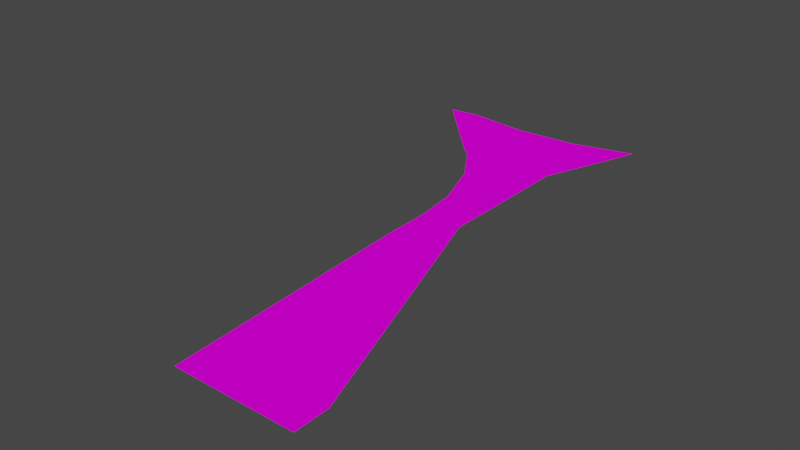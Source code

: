 # Source: SM_ROAD_09.blend  (saved by Blender 3.1.7; exported with 4.5.12 LTS)
import bpy
from mathutils import Matrix  # noqa: F401  (used for matrix-valued properties, if any)

bpy.ops.wm.read_factory_settings(use_empty=True)
scene = bpy.context.scene
scene.name = 'Scene'

# ---- collections
col_sm_road_09 = bpy.data.collections.new('SM_ROAD_09'); scene.collection.children.link(col_sm_road_09)

# ---- images (referenced by path relative to the original .blend; pixels are not part of the script)
import os
ASSET_DIR = os.environ.get("B2B_ASSET_DIR", "")  # directory of the original .blend (textures are referenced by path, not embedded)
HERE = os.path.dirname(os.path.abspath(__file__))  # packed textures are extracted next to this script under _unpacked/

def load_image(name, relpath, width, height, colorspace="sRGB"):
    """Load a texture the original file referenced (path relative to the .blend, or extracted next to this script)."""
    p = next((c for c in (os.path.join(HERE, relpath), os.path.join(ASSET_DIR, relpath)) if relpath and os.path.exists(c)), "")
    if p:
        img = bpy.data.images.load(p, check_existing=True)
        img.name = name
    else:  # same state as the original file: an image datablock whose file is absent (Cycles renders it pink)
        img = bpy.data.images.new(name, width, height)
        img.source = "FILE"
        img.filepath = "//" + (relpath or name)
    img.colorspace_settings.name = colorspace
    return img
img_asph_png = load_image('asph.PNG', 'asph.PNG', 1024, 1024, 'sRGB')
img_grass_128hv_png = load_image('grass_128hv.PNG', 'grass_128hv.PNG', 1024, 1024, 'sRGB')

# ---- materials (node trees are filled in below, after node groups)
mat_sm_road_09_0 = bpy.data.materials.new('SM_ROAD_09.0')
mat_sm_road_09_0.use_transparent_shadow = False
mat_sm_road_09_0.diffuse_color = (1.0, 1.0, 1.0, 1.0)
mat_sm_road_09_0.roughness = 1.0
mat_sm_road_09_0.specular_intensity = 0.0
mat_sm_road_09_1 = bpy.data.materials.new('SM_ROAD_09.1')
mat_sm_road_09_1.use_transparent_shadow = False
mat_sm_road_09_1.diffuse_color = (1.0, 1.0, 1.0, 1.0)
mat_sm_road_09_1.roughness = 1.0
mat_sm_road_09_1.specular_intensity = 0.0

# ---- material node trees
mat_sm_road_09_0.use_nodes = True; mat_sm_road_09_0.node_tree.nodes.clear()
_N = mat_sm_road_09_0.node_tree.nodes; _L = mat_sm_road_09_0.node_tree.links
n0 = _N.new('ShaderNodeBsdfPrincipled'); n0.name = 'Principled BSDF'; n0.location = (10, 300)
n0.distribution = 'GGX'
n0.subsurface_method = 'RANDOM_WALK_SKIN'
n0.inputs[2].default_value = 1.0
n0.inputs[3].default_value = 1.45
n0.inputs[13].default_value = 0.0
n0.inputs[27].default_value = (0.0, 0.0, 0.0, 1.0)
n0.inputs[28].default_value = 1.0
n1 = _N.new('ShaderNodeOutputMaterial'); n1.name = 'Material Output'; n1.location = (300, 300)
n2 = _N.new('ShaderNodeTexImage'); n2.name = 'Image Texture'; n2.location = (-300, 600)
n2.label = 'asph'
n2.image = img_asph_png
_L.new(n0.outputs[0], n1.inputs[0])
_L.new(n2.outputs[0], n0.inputs[0])
n1.is_active_output = True
mat_sm_road_09_1.use_nodes = True; mat_sm_road_09_1.node_tree.nodes.clear()
_N = mat_sm_road_09_1.node_tree.nodes; _L = mat_sm_road_09_1.node_tree.links
n0 = _N.new('ShaderNodeBsdfPrincipled'); n0.name = 'Principled BSDF'; n0.location = (10, 300)
n0.distribution = 'GGX'
n0.subsurface_method = 'RANDOM_WALK_SKIN'
n0.inputs[2].default_value = 1.0
n0.inputs[3].default_value = 1.45
n0.inputs[13].default_value = 0.0
n0.inputs[27].default_value = (0.0, 0.0, 0.0, 1.0)
n0.inputs[28].default_value = 1.0
n1 = _N.new('ShaderNodeOutputMaterial'); n1.name = 'Material Output'; n1.location = (300, 300)
n2 = _N.new('ShaderNodeTexImage'); n2.name = 'Image Texture'; n2.location = (-300, 600)
n2.label = 'grass_128hv'
n2.image = img_grass_128hv_png
_L.new(n0.outputs[0], n1.inputs[0])
_L.new(n2.outputs[0], n0.inputs[0])
n1.is_active_output = True

# ---- world
world_world = bpy.data.worlds.new('World'); scene.world = world_world
world_world.use_nodes = True; world_world.node_tree.nodes.clear()
_N = world_world.node_tree.nodes; _L = world_world.node_tree.links
n0 = _N.new('ShaderNodeOutputWorld'); n0.name = 'World Output'; n0.location = (300, 300)
n1 = _N.new('ShaderNodeBackground'); n1.name = 'Background'; n1.location = (10, 300)
n1.inputs[0].default_value = (0.05088, 0.05088, 0.05088, 1.0)
_L.new(n1.outputs[0], n0.inputs[0])
n0.is_active_output = True
world_world.color = (0.05088, 0.05088, 0.05088)
world_world.use_sun_shadow = False
world_world.sun_shadow_jitter_overblur = 0.0

# ---- meshes
me_sm_road_09 = bpy.data.meshes.new('SM_ROAD_09')
me_sm_road_09.from_pydata([(14.44, 15.61, 20.74), (-0.4242, 0.3039, 20.74), (1.738, -1.629, 20.75), (-9.333, 15.98, 20.74), (-14.77, 15.27, 20.73), (6.66, -9.071, 20.74), (18.96, -9.535, 20.74), (10.17, -18.66, 20.74), (18.97, -18.25, 20.74), (18.97, -26.97, 20.73), (11.28, -26.99, 20.73), (11.39, -35.7, 20.73), (14.12, -83.74, 20.68), (36.5, -77.41, 20.73), (36.48, -83.72, 20.68), (2.541, 14.77, 20.74), (18.88, -0.5077, 20.75), (26.01, 18.45, 20.82)], [], [(16, 5, 6), (5, 7, 6), (6, 7, 8), (7, 10, 8), (8, 10, 9), (10, 11, 9), (9, 11, 13), (11, 12, 13), (13, 12, 14), (15, 3, 1), (0, 1, 16), (16, 1, 2), (1, 3, 4), (2, 5, 16), (1, 0, 15), (0, 16, 17)])
me_sm_road_09.polygons.foreach_set('use_smooth', [True] * 16)
me_sm_road_09.polygons.foreach_set('material_index', [0, 0, 0, 0, 0, 0, 0, 0, 0, 1, 1, 1, 1, 1, 1, 1])
_k = set([(0, 1), (0, 15), (0, 16), (0, 17), (1, 2), (1, 3), (1, 4), (1, 16), (2, 5), (2, 16), (3, 4), (3, 15), (5, 6), (5, 7), (5, 16), (6, 7), (6, 8), (6, 16), (7, 8), (7, 10), (8, 9), (8, 10), (9, 10), (9, 11), (9, 13), (10, 11), (11, 12), (11, 13), (12, 13), (12, 14), (13, 14), (16, 17)])
me_sm_road_09.attributes.new('sharp_edge', 'BOOLEAN', 'EDGE').data.foreach_set('value', [ (min(e.vertices), max(e.vertices)) in _k for e in me_sm_road_09.edges])
_uv = me_sm_road_09.uv_layers.new(name='UVMap')
_uv.uv.foreach_set('vector', [47.07, -13.38, 48.35, -14.27, 47.07, -14.32, 48.35, -14.27, 47.98, -15.27, 47.07, -14.32, 47.07, -14.32, 47.98, -15.27, 47.07, -15.23, 47.98, -15.27, 47.87, -16.14, 47.07, -15.23, 47.07, -15.23, 47.87, -16.14, 47.07, -16.14, 47.87, -16.14, 47.86, -17.05, 47.07, -16.14, 47.07, -16.14, 47.86, -17.05, 45.24, -21.39, 47.86, -17.05, 47.57, -22.05, 45.24, -21.39, 45.24, -21.39, 47.57, -22.05, 45.24, -22.05, 48.03, -11.17, 49.54, -10.68, 49.09, -13.29, 46.49, -11.67, 49.09, -13.29, 47.07, -13.38, 47.07, -13.38, 49.09, -13.29, 48.86, -13.49, 49.09, -13.29, 49.54, -10.69, 50.58, -11.73, 48.86, -13.49, 48.35, -14.27, 47.07, -13.38, 49.09, -13.29, 46.49, -11.67, 48.03, -11.17, 0.0004994, 1.85, 0.3841, 1.0, 0.9995, 2.0])
_ca = me_sm_road_09.color_attributes.new('Col', 'BYTE_COLOR', 'CORNER')
_ca.data.foreach_set('color', [0.2623, 0.2384, 0.2086, 1.0, 0.2623, 0.2384, 0.2086, 1.0, 0.2623, 0.2384, 0.2086, 1.0, 0.2623, 0.2384, 0.2086, 1.0, 0.2623, 0.2384, 0.2086, 1.0, 0.2623, 0.2384, 0.2086, 1.0, 0.2623, 0.2384, 0.2086, 1.0, 0.2623, 0.2384, 0.2086, 1.0, 0.2623, 0.2384, 0.2086, 1.0, 0.2623, 0.2384, 0.2086, 1.0, 0.2623, 0.2384, 0.2086, 1.0, 0.2623, 0.2384, 0.2086, 1.0, 0.2623, 0.2384, 0.2086, 1.0, 0.2623, 0.2384, 0.2086, 1.0, 0.2623, 0.2384, 0.2086, 1.0, 0.2623, 0.2384, 0.2086, 1.0, 0.2623, 0.2384, 0.2086, 1.0, 0.2623, 0.2384, 0.2086, 1.0, 0.2623, 0.2384, 0.2086, 1.0, 0.2623, 0.2384, 0.2086, 1.0, 0.2623, 0.2384, 0.2086, 1.0, 0.2623, 0.2384, 0.2086, 1.0, 0.2623, 0.2384, 0.2086, 1.0, 0.2623, 0.2384, 0.2086, 1.0, 0.2623, 0.2384, 0.2086, 1.0, 0.2623, 0.2384, 0.2086, 1.0, 0.2623, 0.2384, 0.2086, 1.0, 0.2623, 0.2384, 0.2086, 1.0, 0.2623, 0.2384, 0.2086, 1.0, 0.2623, 0.2384, 0.2086, 1.0, 0.2623, 0.2384, 0.2086, 1.0, 0.2623, 0.2384, 0.2086, 1.0, 0.2623, 0.2384, 0.2086, 1.0, 0.2623, 0.2384, 0.2086, 1.0, 0.2623, 0.2384, 0.2086, 1.0, 0.2623, 0.2384, 0.2086, 1.0, 0.2623, 0.2384, 0.2086, 1.0, 0.2623, 0.2384, 0.2086, 1.0, 0.2623, 0.2384, 0.2086, 1.0, 0.2623, 0.2384, 0.2086, 1.0, 0.2623, 0.2384, 0.2086, 1.0, 0.2623, 0.2384, 0.2086, 1.0, 0.2623, 0.2384, 0.2086, 1.0, 0.2623, 0.2384, 0.2086, 1.0, 0.2623, 0.2384, 0.2086, 1.0, 0.2623, 0.2384, 0.2086, 1.0, 0.2623, 0.2384, 0.2086, 1.0, 0.2623, 0.2384, 0.2086, 1.0])
_ca = me_sm_road_09.color_attributes.new('Col.001', 'BYTE_COLOR', 'CORNER')
_ca.data.foreach_set('color', [0.009721, 0.009721, 0.009721, 1.0, 0.009721, 0.009721, 0.009721, 1.0, 0.009721, 0.009721, 0.009721, 1.0, 0.009721, 0.009721, 0.009721, 1.0, 0.009721, 0.009721, 0.009721, 1.0, 0.009721, 0.009721, 0.009721, 1.0, 0.009721, 0.009721, 0.009721, 1.0, 0.009721, 0.009721, 0.009721, 1.0, 0.009721, 0.009721, 0.009721, 1.0, 0.009721, 0.009721, 0.009721, 1.0, 0.009721, 0.009721, 0.009721, 1.0, 0.009721, 0.009721, 0.009721, 1.0, 0.009721, 0.009721, 0.009721, 1.0, 0.009721, 0.009721, 0.009721, 1.0, 0.009721, 0.009721, 0.009721, 1.0, 0.009721, 0.009721, 0.009721, 1.0, 0.009721, 0.009721, 0.009721, 1.0, 0.009721, 0.009721, 0.009721, 1.0, 0.009721, 0.009721, 0.009721, 1.0, 0.009721, 0.009721, 0.009721, 1.0, 0.009721, 0.009721, 0.009721, 1.0, 0.009721, 0.009721, 0.009721, 1.0, 0.009721, 0.009721, 0.009721, 1.0, 0.009721, 0.009721, 0.009721, 1.0, 0.009721, 0.009721, 0.009721, 1.0, 0.009721, 0.009721, 0.009721, 1.0, 0.009721, 0.009721, 0.009721, 1.0, 0.009721, 0.009721, 0.009721, 1.0, 0.009721, 0.009721, 0.009721, 1.0, 0.009721, 0.009721, 0.009721, 1.0, 0.009721, 0.009721, 0.009721, 1.0, 0.009721, 0.009721, 0.009721, 1.0, 0.009721, 0.009721, 0.009721, 1.0, 0.009721, 0.009721, 0.009721, 1.0, 0.009721, 0.009721, 0.009721, 1.0, 0.009721, 0.009721, 0.009721, 1.0, 0.009721, 0.009721, 0.009721, 1.0, 0.009721, 0.009721, 0.009721, 1.0, 0.009721, 0.009721, 0.009721, 1.0, 0.009721, 0.009721, 0.009721, 1.0, 0.009721, 0.009721, 0.009721, 1.0, 0.009721, 0.009721, 0.009721, 1.0, 0.009721, 0.009721, 0.009721, 1.0, 0.009721, 0.009721, 0.009721, 1.0, 0.009721, 0.009721, 0.009721, 1.0, 0.009721, 0.009721, 0.009721, 1.0, 0.009721, 0.009721, 0.009721, 1.0, 0.009721, 0.009721, 0.009721, 1.0])
me_sm_road_09.materials.append(mat_sm_road_09_0)
me_sm_road_09.materials.append(mat_sm_road_09_1)
me_sm_road_09.use_remesh_fix_poles = True
me_sm_road_09.use_remesh_preserve_attributes = False
me_sm_road_09.update()

# ---- objects
ob_sm_road_09 = bpy.data.objects.new('SM_ROAD_09', me_sm_road_09)

# ---- transforms, parenting, visibility, modifiers, constraints
ob_sm_road_09.location = (0.0, 0.0, 0.0)
ob_sm_road_09.rotation_mode = 'QUATERNION'
ob_sm_road_09.rotation_quaternion = (1.0, 0.0, 0.0, 0.0)
_m = ob_sm_road_09.modifiers.new('EdgeSplit', 'EDGE_SPLIT')
_m.use_edge_angle = False

# ---- collection membership
col_sm_road_09.objects.link(ob_sm_road_09)

# ---- scene / render settings (as saved in the file)
scene.frame_start = 1; scene.frame_end = 250; scene.frame_set(1)
scene.render.engine = 'BLENDER_EEVEE_NEXT'
scene.cycles.sampling_pattern = 'TABULATED_SOBOL'
scene.cycles.use_light_tree = False
scene.view_settings.view_transform = 'Filmic'
bpy.context.view_layer.update()

# ---- added for rendering (the .blend has no active camera and no usable light): camera, sun
cam_auto = bpy.data.cameras.new('AutoCamera')
cam_auto.lens = 50.0
cam_auto.sensor_width = 36.0
cam_auto.clip_end = 1856.5
ob_auto_camera = bpy.data.objects.new('AutoCamera', cam_auto)
scene.collection.objects.link(ob_auto_camera)
ob_auto_camera.location = (116.65, -159.582, 105.379)
ob_auto_camera.rotation_euler = (1.09748, -7.21219e-08, 0.694738)
scene.camera = ob_auto_camera
light_auto_sun = bpy.data.lights.new('AutoSun', 'SUN')
light_auto_sun.energy = 3.0
light_auto_sun.angle = 0.0523599
ob_auto_sun = bpy.data.objects.new('AutoSun', light_auto_sun)
scene.collection.objects.link(ob_auto_sun)
ob_auto_sun.rotation_euler = (0.872665, 0.174533, 0.523599)
bpy.context.view_layer.update()
